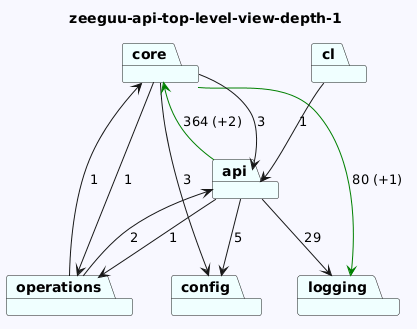

The diagram above was rendered by PlantUML. Its source (embedded in the PNG):
@startuml
skinparam backgroundColor GhostWhite
title zeeguu-api-top-level-view-depth-1
package "core" #Azure
package "api" #Azure
package "cl" #Azure
package "config" #Azure
package "operations" #Azure
package "logging" #Azure
"core"-->"logging" #Green : 80 (+1)
"core"-->"operations"  : 1
"core"-->"config"  : 3
"core"-->"api"  : 3
"api"-->"logging"  : 29
"api"-->"config"  : 5
"api"-->"operations"  : 1
"api"-->"core" #Green : 364 (+2)
"cl"-->"api"  : 1

"operations"-->"api"  : 2
"operations"-->"core"  : 1
@enduml